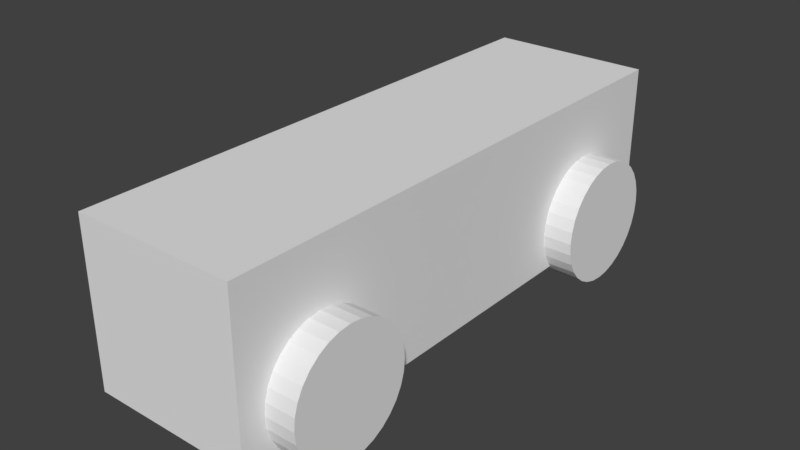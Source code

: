 # Source: Car_Example_Duplicate.blend  (saved by Blender 2.79.0; exported with 4.5.12 LTS)
import bpy
from mathutils import Matrix  # noqa: F401  (used for matrix-valued properties, if any)

bpy.ops.wm.read_factory_settings(use_empty=True)
scene = bpy.context.scene
scene.name = 'Scene'

# ---- collections
col_collection_1 = bpy.data.collections.new('Collection 1'); scene.collection.children.link(col_collection_1)

# ---- world
world_world = bpy.data.worlds.new('World'); scene.world = world_world
world_world.color = (0.05088, 0.05088, 0.05088)
world_world.use_sun_shadow = False
world_world.sun_shadow_jitter_overblur = 0.0
world_world.cycles.sampling_method = 'MANUAL'

# ---- meshes
me_car = bpy.data.meshes.new('Car')
me_car.from_pydata([(-1.0, -1.0, -1.0), (-1.0, -1.0, 1.0), (-1.0, 1.0, -1.0), (-1.0, 1.0, 1.0), (1.0, -1.0, -1.0), (1.0, -1.0, 1.0), (1.0, 1.0, -1.0), (1.0, 1.0, 1.0)], [], [(0, 1, 3, 2), (2, 3, 7, 6), (6, 7, 5, 4), (4, 5, 1, 0), (2, 6, 4, 0), (7, 3, 1, 5)])
me_car.use_remesh_preserve_volume = False
me_car.use_remesh_preserve_attributes = False
me_car.use_mirror_vertex_groups = False
me_car.update()
me_wheel = bpy.data.meshes.new('Wheel')
me_wheel.from_pydata([(0.0, 1.0, -1.0), (0.0, 1.0, 1.0), (0.1951, 0.9808, -1.0), (0.1951, 0.9808, 1.0), (0.3827, 0.9239, -1.0), (0.3827, 0.9239, 1.0), (0.5556, 0.8315, -1.0), (0.5556, 0.8315, 1.0), (0.7071, 0.7071, -1.0), (0.7071, 0.7071, 1.0), (0.8315, 0.5556, -1.0), (0.8315, 0.5556, 1.0), (0.9239, 0.3827, -1.0), (0.9239, 0.3827, 1.0), (0.9808, 0.1951, -1.0), (0.9808, 0.1951, 1.0), (1.0, 7.55e-08, -1.0), (1.0, 7.55e-08, 1.0), (0.9808, -0.1951, -1.0), (0.9808, -0.1951, 1.0), (0.9239, -0.3827, -1.0), (0.9239, -0.3827, 1.0), (0.8315, -0.5556, -1.0), (0.8315, -0.5556, 1.0), (0.7071, -0.7071, -1.0), (0.7071, -0.7071, 1.0), (0.5556, -0.8315, -1.0), (0.5556, -0.8315, 1.0), (0.3827, -0.9239, -1.0), (0.3827, -0.9239, 1.0), (0.1951, -0.9808, -1.0), (0.1951, -0.9808, 1.0), (-3.258e-07, -1.0, -1.0), (-3.258e-07, -1.0, 1.0), (-0.1951, -0.9808, -1.0), (-0.1951, -0.9808, 1.0), (-0.3827, -0.9239, -1.0), (-0.3827, -0.9239, 1.0), (-0.5556, -0.8315, -1.0), (-0.5556, -0.8315, 1.0), (-0.7071, -0.7071, -1.0), (-0.7071, -0.7071, 1.0), (-0.8315, -0.5556, -1.0), (-0.8315, -0.5556, 1.0), (-0.9239, -0.3827, -1.0), (-0.9239, -0.3827, 1.0), (-0.9808, -0.1951, -1.0), (-0.9808, -0.1951, 1.0), (-1.0, 9.656e-07, -1.0), (-1.0, 9.656e-07, 1.0), (-0.9808, 0.1951, -1.0), (-0.9808, 0.1951, 1.0), (-0.9239, 0.3827, -1.0), (-0.9239, 0.3827, 1.0), (-0.8315, 0.5556, -1.0), (-0.8315, 0.5556, 1.0), (-0.7071, 0.7071, -1.0), (-0.7071, 0.7071, 1.0), (-0.5556, 0.8315, -1.0), (-0.5556, 0.8315, 1.0), (-0.3827, 0.9239, -1.0), (-0.3827, 0.9239, 1.0), (-0.1951, 0.9808, -1.0), (-0.1951, 0.9808, 1.0)], [], [(0, 1, 3, 2), (2, 3, 5, 4), (4, 5, 7, 6), (6, 7, 9, 8), (8, 9, 11, 10), (10, 11, 13, 12), (12, 13, 15, 14), (14, 15, 17, 16), (16, 17, 19, 18), (18, 19, 21, 20), (20, 21, 23, 22), (22, 23, 25, 24), (24, 25, 27, 26), (26, 27, 29, 28), (28, 29, 31, 30), (30, 31, 33, 32), (32, 33, 35, 34), (34, 35, 37, 36), (36, 37, 39, 38), (38, 39, 41, 40), (40, 41, 43, 42), (42, 43, 45, 44), (44, 45, 47, 46), (46, 47, 49, 48), (48, 49, 51, 50), (50, 51, 53, 52), (52, 53, 55, 54), (54, 55, 57, 56), (56, 57, 59, 58), (58, 59, 61, 60), (3, 1, 63, 61, 59, 57, 55, 53, 51, 49, 47, 45, 43, 41, 39, 37, 35, 33, 31, 29, 27, 25, 23, 21, 19, 17, 15, 13, 11, 9, 7, 5), (60, 61, 63, 62), (62, 63, 1, 0), (0, 2, 4, 6, 8, 10, 12, 14, 16, 18, 20, 22, 24, 26, 28, 30, 32, 34, 36, 38, 40, 42, 44, 46, 48, 50, 52, 54, 56, 58, 60, 62)])
me_wheel.use_remesh_preserve_volume = False
me_wheel.use_remesh_preserve_attributes = False
me_wheel.use_mirror_vertex_groups = False
me_wheel.update()

# ---- objects
ob_cube = bpy.data.objects.new('Cube', me_car)
ob_cylinder_003 = bpy.data.objects.new('Cylinder.003', me_wheel)
ob_cylinder_002 = bpy.data.objects.new('Cylinder.002', me_wheel)
ob_cylinder_001 = bpy.data.objects.new('Cylinder.001', me_wheel)
ob_cylinder = bpy.data.objects.new('Cylinder', me_wheel)

# ---- transforms, parenting, visibility, modifiers, constraints
ob_cube.location = (0.0, 0.0, 0.8059)
ob_cube.scale = (1.0, 3.376, 1.0)
ob_cube.lineart.crease_threshold = 0.0
ob_cylinder_003.parent = ob_cube
ob_cylinder_003.matrix_parent_inverse = Matrix(((1.0, 0.0, 0.0, 0.0), (0.0, 0.2962, 0.0, 0.0), (0.0, 0.0, 1.0, -0.8059), (0.0, 0.0, 0.0, 1.0)))
ob_cylinder_003.location = (1.166, 2.198, 0.2864)
ob_cylinder_003.rotation_euler = (-0.0, 1.571, 0.0)
ob_cylinder_003.scale = (0.7564, 0.7564, 0.1926)
ob_cylinder_003.lineart.crease_threshold = 0.0
ob_cylinder_002.parent = ob_cube
ob_cylinder_002.matrix_parent_inverse = Matrix(((1.0, 0.0, 0.0, 0.0), (0.0, 0.2962, 0.0, 0.0), (0.0, 0.0, 1.0, -0.8059), (0.0, 0.0, 0.0, 1.0)))
ob_cylinder_002.location = (-1.161, 2.198, 0.2864)
ob_cylinder_002.rotation_euler = (-0.0, 1.571, 0.0)
ob_cylinder_002.scale = (0.7564, 0.7564, 0.1926)
ob_cylinder_002.lineart.crease_threshold = 0.0
ob_cylinder_001.parent = ob_cube
ob_cylinder_001.matrix_parent_inverse = Matrix(((1.0, 0.0, 0.0, 0.0), (0.0, 0.2962, 0.0, 0.0), (0.0, 0.0, 1.0, -0.8059), (0.0, 0.0, 0.0, 1.0)))
ob_cylinder_001.location = (-1.161, -2.315, 0.2864)
ob_cylinder_001.rotation_euler = (-0.0, 1.571, 0.0)
ob_cylinder_001.scale = (0.7564, 0.7564, 0.1926)
ob_cylinder_001.lineart.crease_threshold = 0.0
ob_cylinder.parent = ob_cube
ob_cylinder.matrix_parent_inverse = Matrix(((1.0, 0.0, 0.0, 0.0), (0.0, 0.2962, 0.0, 0.0), (0.0, 0.0, 1.0, -0.8059), (0.0, 0.0, 0.0, 1.0)))
ob_cylinder.location = (1.174, -2.315, 0.2864)
ob_cylinder.rotation_euler = (-0.0, 1.571, 0.0)
ob_cylinder.scale = (0.7564, 0.7564, 0.1926)
ob_cylinder.lineart.crease_threshold = 0.0

# ---- collection membership
col_collection_1.objects.link(ob_cube)
col_collection_1.objects.link(ob_cylinder_003)
col_collection_1.objects.link(ob_cylinder_002)
col_collection_1.objects.link(ob_cylinder_001)
col_collection_1.objects.link(ob_cylinder)

# ---- scene / render settings (as saved in the file)
scene.frame_start = 1; scene.frame_end = 250; scene.frame_set(1)
scene.render.engine = 'BLENDER_EEVEE_NEXT'
scene.render.resolution_percentage = 50
scene.render.dither_intensity = 0.0
scene.cycles.use_denoising = False
scene.cycles.samples = 128
scene.cycles.sampling_pattern = 'TABULATED_SOBOL'
scene.cycles.use_adaptive_sampling = False
scene.cycles.use_light_tree = False
scene.cycles.blur_glossy = 0.0
scene.cycles.sample_clamp_indirect = 0.0
scene.view_settings.view_transform = 'Standard'
bpy.context.view_layer.update()

# ---- added for rendering (the .blend has no active camera and no usable light): camera, sun
cam_auto = bpy.data.cameras.new('AutoCamera')
cam_auto.lens = 50.0
cam_auto.sensor_width = 36.0
cam_auto.clip_end = 1000.0
ob_auto_camera = bpy.data.objects.new('AutoCamera', cam_auto)
scene.collection.objects.link(ob_auto_camera)
ob_auto_camera.location = (7.06312, -8.46813, 6.31336)
ob_auto_camera.rotation_euler = (1.09748, -7.21219e-08, 0.694738)
scene.camera = ob_auto_camera
light_auto_sun = bpy.data.lights.new('AutoSun', 'SUN')
light_auto_sun.energy = 3.0
light_auto_sun.angle = 0.0523599
ob_auto_sun = bpy.data.objects.new('AutoSun', light_auto_sun)
scene.collection.objects.link(ob_auto_sun)
ob_auto_sun.rotation_euler = (0.872665, 0.174533, 0.523599)
bpy.context.view_layer.update()

